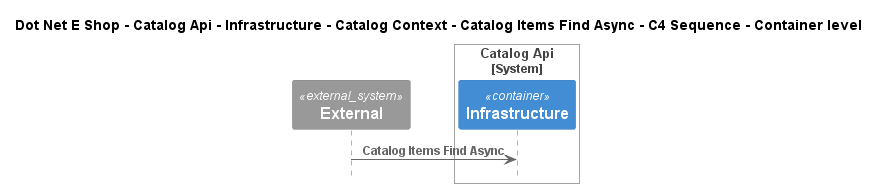

The diagram above was rendered by PlantUML. Its source (embedded in the PNG):
@startuml
!include ..\..\..\..\..\..\..\..\..\.c4s\C4_Sequence.puml

title Dot Net E Shop - Catalog Api - Infrastructure - Catalog Context - Catalog Items Find Async - C4 Sequence - Container level

System_Ext(C4InterFlow.SoftwareSystems.ExternalSystem, "External", "")

System_Boundary(DotNetEShop.SoftwareSystems.CatalogApi, "Catalog Api")
    Container(DotNetEShop.SoftwareSystems.CatalogApi.Containers.Infrastructure, "Infrastructure", "", "")
Boundary_End()

Rel(C4InterFlow.SoftwareSystems.ExternalSystem, DotNetEShop.SoftwareSystems.CatalogApi.Containers.Infrastructure, "Catalog Items Find Async")


@enduml